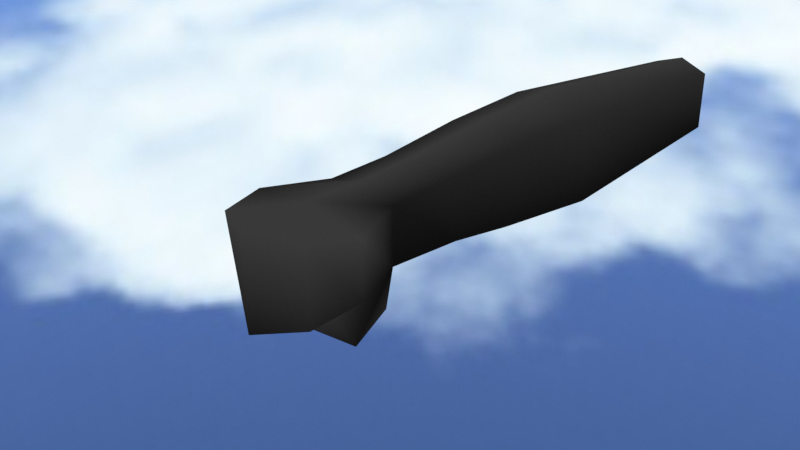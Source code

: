 # Source: punch.blend  (saved by Blender 2.92.15; exported with 4.5.12 LTS)
import bpy
from mathutils import Matrix  # noqa: F401  (used for matrix-valued properties, if any)

bpy.ops.wm.read_factory_settings(use_empty=True)
scene = bpy.context.scene
scene.name = 'Scene'

# ---- collections
col_collection = bpy.data.collections.new('Collection'); scene.collection.children.link(col_collection)

# ---- images (referenced by path relative to the original .blend; pixels are not part of the script)
import os
ASSET_DIR = os.environ.get("B2B_ASSET_DIR", "")  # directory of the original .blend (textures are referenced by path, not embedded)
HERE = os.path.dirname(os.path.abspath(__file__))  # packed textures are extracted next to this script under _unpacked/

def load_image(name, relpath, width, height, colorspace="sRGB"):
    """Load a texture the original file referenced (path relative to the .blend, or extracted next to this script)."""
    p = next((c for c in (os.path.join(HERE, relpath), os.path.join(ASSET_DIR, relpath)) if relpath and os.path.exists(c)), "")
    if p:
        img = bpy.data.images.load(p, check_existing=True)
        img.name = name
    else:  # same state as the original file: an image datablock whose file is absent (Cycles renders it pink)
        img = bpy.data.images.new(name, width, height)
        img.source = "FILE"
        img.filepath = "//" + (relpath or name)
    img.colorspace_settings.name = colorspace
    return img
img_panorama_image_png = load_image('panorama_image.png', '_unpacked/panorama_image.7fed9b46.png', 1280, 720, 'sRGB')

# ---- materials (node trees are filled in below, after node groups)
mat_material = bpy.data.materials.new('Material')
mat_material.use_transparent_shadow = False

# ---- material node trees
mat_material.use_nodes = True; mat_material.node_tree.nodes.clear()
_N = mat_material.node_tree.nodes; _L = mat_material.node_tree.links
n0 = _N.new('ShaderNodeOutputMaterial'); n0.name = 'Material Output'; n0.location = (300, 300)
n1 = _N.new('ShaderNodeEmission'); n1.name = 'Emission'; n1.location = (10, 300)
n2 = _N.new('ShaderNodeMix'); n2.name = 'Mix'; n2.location = (-199, 317)
n2.data_type = 'RGBA'
n2.blend_type = 'MULTIPLY'
n2.inputs[0].default_value = 1.0
n2.inputs[6].default_value = (0.04092, 0.04092, 0.04092, 1.0)
n3 = _N.new('ShaderNodeVertexColor'); n3.name = 'Vertex Color'; n3.location = (-428, 228)
_L.new(n1.outputs[0], n0.inputs[0])
_L.new(n3.outputs[0], n2.inputs[7])
_L.new(n2.outputs[2], n1.inputs[0])
n0.is_active_output = True

# ---- world
world_world = bpy.data.worlds.new('World'); scene.world = world_world
world_world.use_nodes = True; world_world.node_tree.nodes.clear()
_N = world_world.node_tree.nodes; _L = world_world.node_tree.links
n0 = _N.new('ShaderNodeOutputWorld'); n0.name = 'World Output'; n0.location = (300, 300)
n1 = _N.new('ShaderNodeBackground'); n1.name = 'Background'; n1.location = (10, 300)
n2 = _N.new('ShaderNodeTexEnvironment'); n2.name = 'Environment Texture'; n2.location = (-280, 280)
n2.image = img_panorama_image_png
_L.new(n1.outputs[0], n0.inputs[0])
_L.new(n2.outputs[0], n1.inputs[0])
n0.is_active_output = True
world_world.color = (0.05088, 0.05088, 0.05088)
world_world.use_sun_shadow = False
world_world.sun_shadow_jitter_overblur = 0.0

# ---- cameras
cam_camera = bpy.data.cameras.new('Camera')
cam_camera.clip_end = 100.0
cam_camera.ortho_scale = 7.314

# ---- lights
light_light = bpy.data.lights.new('Light', 'SUN')
light_light.color = (1.0, 0.887, 0.7231)
light_light.transmission_factor = 0.0
light_light.angle = 0.1993
light_light.energy = 3.0
light_light.shadow_soft_size = 0.1
light_light.shadow_cascade_max_distance = 1000.0

# ---- meshes
me_cube = bpy.data.meshes.new('Cube')
me_cube.from_pydata([(-0.953, -0.8606, -0.4348), (-0.953, -0.8606, 0.802), (-1.087, 4.568, -0.8008), (-1.087, 4.568, 1.168), (0.7477, -0.8606, -0.4348), (0.7477, -0.8606, 0.802), (0.8818, 4.568, -0.8008), (0.8818, 4.568, 1.168), (-0.1026, 4.568, -1.155), (-0.1026, 4.568, 1.522), (-0.1026, -0.8606, -0.6571), (-0.1026, -0.8606, 1.024), (-0.78, 9.417, 0.861), (-0.78, 9.417, -0.4937), (-0.1026, 9.417, -0.7373), (-0.1026, 9.417, 1.105), (0.5747, 9.417, 0.861), (0.5747, 9.417, -0.4937), (-1.537, -2.12, -0.4348), (-1.537, -2.12, 0.802), (1.332, -2.12, 0.802), (1.332, -2.12, -0.4348), (-0.1026, -2.12, -0.6571), (-0.1026, -2.12, 1.024), (-0.0006666, -1.129, -1.403), (0.8497, -1.129, -1.181), (1.434, -2.388, -1.181), (-0.0006666, -2.388, -1.403), (-0.4227, -2.996, -0.2742), (1.012, -2.996, -0.05183), (-0.2115, -3.062, -0.868), (1.223, -3.062, -0.6456), (-1.208, -2.855, -0.8454), (-1.357, -3.038, 0.7029), (1.1, -3.15, 0.9582), (1.228, -3.228, -0.6081), (0.0883, -3.694, -0.9942), (-0.03922, -3.616, 0.9582), (-0.9204, 0.8285, -0.5114), (-0.9204, 0.4955, 0.8786), (0.7151, 0.8285, -0.5114), (0.7151, 0.4955, 0.8786), (-0.1026, 0.4357, 1.129), (-0.1026, 0.8884, -0.7612), (-1.017, 2.469, 1.075), (0.8115, 2.199, -0.6321), (-1.017, 2.199, -0.6321), (0.8115, 2.469, 1.075), (-0.1026, 2.517, 1.381), (-0.1026, 2.151, -0.9388)], [], [(46, 44, 3, 2), (8, 2, 13, 14), (40, 41, 5, 4), (5, 11, 23, 20), (43, 40, 4, 10), (42, 39, 1, 11), (41, 42, 11, 5), (38, 43, 10, 0), (10, 4, 25, 24), (7, 6, 17, 16), (14, 15, 16, 17), (13, 12, 15, 14), (3, 9, 15, 12), (9, 7, 16, 15), (2, 3, 12, 13), (6, 8, 14, 17), (20, 23, 37, 34), (19, 18, 32, 33), (11, 1, 19, 23), (4, 5, 20, 21), (0, 10, 22, 18), (1, 0, 18, 19), (24, 25, 26, 27), (22, 10, 24, 27), (4, 21, 26, 25), (22, 27, 30, 28), (29, 28, 30, 31), (27, 26, 31, 30), (26, 21, 29, 31), (21, 22, 28, 29), (36, 37, 33, 32), (35, 34, 37, 36), (23, 19, 33, 37), (21, 20, 34, 35), (18, 22, 36, 32), (22, 21, 35, 36), (46, 49, 43, 38), (47, 48, 42, 41), (48, 44, 39, 42), (49, 45, 40, 43), (45, 47, 41, 40), (0, 1, 39, 38), (6, 7, 47, 45), (8, 6, 45, 49), (9, 3, 44, 48), (7, 9, 48, 47), (2, 8, 49, 46), (38, 39, 44, 46)])
_uv = me_cube.uv_layers.new(name='UVMap')
_uv.uv.foreach_set('vector', [0.375, 0.191, 0.625, 0.191, 0.625, 0.25, 0.375, 0.25, 0.25, 0.5, 0.125, 0.5, 0.125, 0.5, 0.25, 0.5, 0.375, 0.63, 0.625, 0.63, 0.625, 0.75, 0.375, 0.75, 0.625, 0.75, 0.75, 0.75, 0.75, 0.75, 0.625, 0.75, 0.25, 0.63, 0.375, 0.63, 0.375, 0.75, 0.25, 0.75, 0.75, 0.63, 0.875, 0.63, 0.875, 0.75, 0.75, 0.75, 0.625, 0.63, 0.75, 0.63, 0.75, 0.75, 0.625, 0.75, 0.125, 0.63, 0.25, 0.63, 0.25, 0.75, 0.125, 0.75, 0.25, 0.75, 0.375, 0.75, 0.375, 0.75, 0.25, 0.75, 0.625, 0.5, 0.375, 0.5, 0.375, 0.5, 0.625, 0.5, 0.375, 0.375, 0.625, 0.375, 0.625, 0.5, 0.375, 0.5, 0.375, 0.25, 0.625, 0.25, 0.625, 0.375, 0.375, 0.375, 0.875, 0.5, 0.75, 0.5, 0.75, 0.5, 0.875, 0.5, 0.75, 0.5, 0.625, 0.5, 0.625, 0.5, 0.75, 0.5, 0.375, 0.25, 0.625, 0.25, 0.625, 0.25, 0.375, 0.25, 0.375, 0.5, 0.25, 0.5, 0.25, 0.5, 0.375, 0.5, 0.625, 0.75, 0.75, 0.75, 0.75, 0.75, 0.625, 0.75, 0.625, 0.0, 0.375, 0.0, 0.375, 0.0, 0.625, 0.0, 0.75, 0.75, 0.875, 0.75, 0.875, 0.75, 0.75, 0.75, 0.375, 0.75, 0.625, 0.75, 0.625, 0.75, 0.375, 0.75, 0.125, 0.75, 0.25, 0.75, 0.25, 0.75, 0.125, 0.75, 0.625, 0.0, 0.375, 0.0, 0.375, 0.0, 0.625, 0.0, 0.25, 0.75, 0.375, 0.75, 0.375, 0.75, 0.25, 0.75, 0.25, 0.75, 0.25, 0.75, 0.25, 0.75, 0.25, 0.75, 0.375, 0.75, 0.375, 0.75, 0.375, 0.75, 0.375, 0.75, 0.25, 0.75, 0.25, 0.75, 0.25, 0.75, 0.25, 0.75, 0.375, 0.75, 0.375, 0.875, 0.375, 0.875, 0.375, 0.75, 0.25, 0.75, 0.375, 0.75, 0.375, 0.75, 0.25, 0.75, 0.375, 0.75, 0.375, 0.75, 0.375, 0.75, 0.375, 0.75, 0.375, 0.75, 0.375, 0.875, 0.375, 0.875, 0.375, 0.75, 0.375, 0.875, 0.625, 0.875, 0.625, 1.0, 0.375, 1.0, 0.375, 0.75, 0.625, 0.75, 0.625, 0.875, 0.375, 0.875, 0.75, 0.75, 0.875, 0.75, 0.875, 0.75, 0.75, 0.75, 0.375, 0.75, 0.625, 0.75, 0.625, 0.75, 0.375, 0.75, 0.125, 0.75, 0.25, 0.75, 0.25, 0.75, 0.125, 0.75, 0.375, 0.875, 0.375, 0.75, 0.375, 0.75, 0.375, 0.875, 0.125, 0.559, 0.25, 0.559, 0.25, 0.63, 0.125, 0.63, 0.625, 0.559, 0.75, 0.559, 0.75, 0.63, 0.625, 0.63, 0.75, 0.559, 0.875, 0.559, 0.875, 0.63, 0.75, 0.63, 0.25, 0.559, 0.375, 0.559, 0.375, 0.63, 0.25, 0.63, 0.375, 0.559, 0.625, 0.559, 0.625, 0.63, 0.375, 0.63, 0.375, 0.0, 0.625, 0.0, 0.625, 0.12, 0.375, 0.12, 0.375, 0.5, 0.625, 0.5, 0.625, 0.559, 0.375, 0.559, 0.25, 0.5, 0.375, 0.5, 0.375, 0.559, 0.25, 0.559, 0.75, 0.5, 0.875, 0.5, 0.875, 0.559, 0.75, 0.559, 0.625, 0.5, 0.75, 0.5, 0.75, 0.559, 0.625, 0.559, 0.125, 0.5, 0.25, 0.5, 0.25, 0.559, 0.125, 0.559, 0.375, 0.12, 0.625, 0.12, 0.625, 0.191, 0.375, 0.191])
_ca = me_cube.color_attributes.new('Col', 'BYTE_COLOR', 'CORNER')
_ca.data.foreach_set('color', [0.1095, 0.1095, 0.1095, 1.0, 0.4508, 0.4508, 0.4508, 1.0, 0.5395, 0.5395, 0.5395, 1.0, 0.1144, 0.1144, 0.1144, 1.0, 0.09084, 0.09084, 0.09084, 1.0, 0.1144, 0.1144, 0.1144, 1.0, 0.1144, 0.1144, 0.1144, 1.0, 1.0, 1.0, 1.0, 1.0, 0.1046, 0.1046, 0.1046, 1.0, 0.3467, 0.3467, 0.3467, 1.0, 0.2086, 0.2086, 0.2086, 1.0, 0.09531, 0.09531, 0.09531, 1.0, 0.2086, 0.2086, 0.2086, 1.0, 1.0, 1.0, 1.0, 1.0, 1.0, 1.0, 1.0, 1.0, 1.0, 1.0, 1.0, 1.0, 0.04374, 0.04374, 0.04374, 1.0, 0.1046, 0.1046, 0.1046, 1.0, 0.09531, 0.09531, 0.09531, 1.0, 0.016, 0.016, 0.016, 1.0, 1.0, 1.0, 1.0, 1.0, 0.3467, 0.3467, 0.3467, 1.0, 0.2086, 0.2086, 0.2086, 1.0, 1.0, 1.0, 1.0, 1.0, 0.3467, 0.3467, 0.3467, 1.0, 1.0, 1.0, 1.0, 1.0, 1.0, 1.0, 1.0, 1.0, 0.2086, 0.2086, 0.2086, 1.0, 0.1046, 0.1046, 0.1046, 1.0, 0.04374, 0.04374, 0.04374, 1.0, 0.016, 0.016, 0.016, 1.0, 0.09531, 0.09531, 0.09531, 1.0, 0.016, 0.016, 0.016, 1.0, 0.09531, 0.09531, 0.09531, 1.0, 0.4125, 0.4125, 0.4125, 1.0, 0.2016, 0.2016, 0.2016, 1.0, 0.5395, 0.5395, 0.5395, 1.0, 0.1144, 0.1144, 0.1144, 1.0, 0.1144, 0.1144, 0.1144, 1.0, 0.5395, 0.5395, 0.5395, 1.0, 1.0, 1.0, 1.0, 1.0, 1.0, 1.0, 1.0, 1.0, 0.5395, 0.5395, 0.5395, 1.0, 0.1144, 0.1144, 0.1144, 1.0, 0.1144, 0.1144, 0.1144, 1.0, 0.5395, 0.5395, 0.5395, 1.0, 1.0, 1.0, 1.0, 1.0, 1.0, 1.0, 1.0, 1.0, 0.5395, 0.5395, 0.5395, 1.0, 1.0, 1.0, 1.0, 1.0, 1.0, 1.0, 1.0, 1.0, 0.5395, 0.5395, 0.5395, 1.0, 1.0, 1.0, 1.0, 1.0, 0.5395, 0.5395, 0.5395, 1.0, 0.5395, 0.5395, 0.5395, 1.0, 1.0, 1.0, 1.0, 1.0, 0.1144, 0.1144, 0.1144, 1.0, 0.5395, 0.5395, 0.5395, 1.0, 0.5395, 0.5395, 0.5395, 1.0, 0.1144, 0.1144, 0.1144, 1.0, 0.1144, 0.1144, 0.1144, 1.0, 0.09084, 0.09084, 0.09084, 1.0, 1.0, 1.0, 1.0, 1.0, 0.1144, 0.1144, 0.1144, 1.0, 1.0, 1.0, 1.0, 1.0, 1.0, 1.0, 1.0, 1.0, 1.0, 1.0, 1.0, 1.0, 1.0, 1.0, 1.0, 1.0, 0.402, 0.402, 0.402, 1.0, 0.1248, 0.1248, 0.1248, 1.0, 0.3325, 0.3325, 0.3325, 1.0, 1.0, 1.0, 1.0, 1.0, 1.0, 1.0, 1.0, 1.0, 0.2086, 0.2086, 0.2086, 1.0, 0.402, 0.402, 0.402, 1.0, 1.0, 1.0, 1.0, 1.0, 0.09531, 0.09531, 0.09531, 1.0, 0.2086, 0.2086, 0.2086, 1.0, 1.0, 1.0, 1.0, 1.0, 0.2664, 0.2664, 0.2664, 1.0, 0.09531, 0.09531, 0.09531, 1.0, 0.016, 0.016, 0.016, 1.0, 0.009134, 0.009134, 0.009134, 1.0, 0.1248, 0.1248, 0.1248, 1.0, 0.2086, 0.2086, 0.2086, 1.0, 0.09531, 0.09531, 0.09531, 1.0, 0.1248, 0.1248, 0.1248, 1.0, 0.402, 0.402, 0.402, 1.0, 0.2016, 0.2016, 0.2016, 1.0, 0.4125, 0.4125, 0.4125, 1.0, 0.162, 0.162, 0.162, 1.0, 0.1529, 0.1529, 0.1529, 1.0, 0.009134, 0.009134, 0.009134, 1.0, 0.016, 0.016, 0.016, 1.0, 0.2016, 0.2016, 0.2016, 1.0, 0.1529, 0.1529, 0.1529, 1.0, 0.09531, 0.09531, 0.09531, 1.0, 0.2664, 0.2664, 0.2664, 1.0, 0.162, 0.162, 0.162, 1.0, 0.4125, 0.4125, 0.4125, 1.0, 0.009134, 0.009134, 0.009134, 1.0, 0.1529, 0.1529, 0.1529, 1.0, 0.107, 0.107, 0.107, 1.0, 1.0, 1.0, 1.0, 1.0, 1.0, 1.0, 1.0, 1.0, 1.0, 1.0, 1.0, 1.0, 0.107, 0.107, 0.107, 1.0, 0.4678, 0.4678, 0.4678, 1.0, 0.1529, 0.1529, 0.1529, 1.0, 0.162, 0.162, 0.162, 1.0, 0.4678, 0.4678, 0.4678, 1.0, 0.107, 0.107, 0.107, 1.0, 0.162, 0.162, 0.162, 1.0, 0.2664, 0.2664, 0.2664, 1.0, 1.0, 1.0, 1.0, 1.0, 0.4678, 0.4678, 0.4678, 1.0, 0.2664, 0.2664, 0.2664, 1.0, 0.009134, 0.009134, 0.009134, 1.0, 1.0, 1.0, 1.0, 1.0, 1.0, 1.0, 1.0, 1.0, 0.1779, 0.1779, 0.1779, 1.0, 1.0, 1.0, 1.0, 1.0, 1.0, 1.0, 1.0, 1.0, 0.3325, 0.3325, 0.3325, 1.0, 0.3325, 0.3325, 0.3325, 1.0, 1.0, 1.0, 1.0, 1.0, 1.0, 1.0, 1.0, 1.0, 0.1779, 0.1779, 0.1779, 1.0, 1.0, 1.0, 1.0, 1.0, 0.402, 0.402, 0.402, 1.0, 1.0, 1.0, 1.0, 1.0, 1.0, 1.0, 1.0, 1.0, 0.2664, 0.2664, 0.2664, 1.0, 1.0, 1.0, 1.0, 1.0, 1.0, 1.0, 1.0, 1.0, 0.3325, 0.3325, 0.3325, 1.0, 0.1248, 0.1248, 0.1248, 1.0, 0.009134, 0.009134, 0.009134, 1.0, 0.1779, 0.1779, 0.1779, 1.0, 0.3325, 0.3325, 0.3325, 1.0, 0.009134, 0.009134, 0.009134, 1.0, 0.2664, 0.2664, 0.2664, 1.0, 0.3325, 0.3325, 0.3325, 1.0, 0.1779, 0.1779, 0.1779, 1.0, 0.1095, 0.1095, 0.1095, 1.0, 0.06663, 0.06663, 0.06663, 1.0, 0.04374, 0.04374, 0.04374, 1.0, 0.1046, 0.1046, 0.1046, 1.0, 0.4508, 0.4508, 0.4508, 1.0, 1.0, 1.0, 1.0, 1.0, 1.0, 1.0, 1.0, 1.0, 0.3467, 0.3467, 0.3467, 1.0, 1.0, 1.0, 1.0, 1.0, 0.4508, 0.4508, 0.4508, 1.0, 0.3467, 0.3467, 0.3467, 1.0, 1.0, 1.0, 1.0, 1.0, 0.06663, 0.06663, 0.06663, 1.0, 0.1095, 0.1095, 0.1095, 1.0, 0.1046, 0.1046, 0.1046, 1.0, 0.04374, 0.04374, 0.04374, 1.0, 0.1095, 0.1095, 0.1095, 1.0, 0.4508, 0.4508, 0.4508, 1.0, 0.3467, 0.3467, 0.3467, 1.0, 0.1046, 0.1046, 0.1046, 1.0, 0.09531, 0.09531, 0.09531, 1.0, 0.2086, 0.2086, 0.2086, 1.0, 0.3467, 0.3467, 0.3467, 1.0, 0.1046, 0.1046, 0.1046, 1.0, 0.1144, 0.1144, 0.1144, 1.0, 0.5395, 0.5395, 0.5395, 1.0, 0.4508, 0.4508, 0.4508, 1.0, 0.1095, 0.1095, 0.1095, 1.0, 0.09084, 0.09084, 0.09084, 1.0, 0.1144, 0.1144, 0.1144, 1.0, 0.1095, 0.1095, 0.1095, 1.0, 0.06663, 0.06663, 0.06663, 1.0, 1.0, 1.0, 1.0, 1.0, 0.5395, 0.5395, 0.5395, 1.0, 0.4508, 0.4508, 0.4508, 1.0, 1.0, 1.0, 1.0, 1.0, 0.5395, 0.5395, 0.5395, 1.0, 1.0, 1.0, 1.0, 1.0, 1.0, 1.0, 1.0, 1.0, 0.4508, 0.4508, 0.4508, 1.0, 0.1144, 0.1144, 0.1144, 1.0, 0.09084, 0.09084, 0.09084, 1.0, 0.06663, 0.06663, 0.06663, 1.0, 0.1095, 0.1095, 0.1095, 1.0, 0.1046, 0.1046, 0.1046, 1.0, 0.3467, 0.3467, 0.3467, 1.0, 0.4508, 0.4508, 0.4508, 1.0, 0.1095, 0.1095, 0.1095, 1.0])
me_cube.materials.append(mat_material)
me_cube.use_remesh_fix_poles = True
me_cube.use_remesh_preserve_attributes = False
me_cube.use_mirror_vertex_groups = False
me_cube.use_paint_bone_selection = False
me_cube.use_paint_mask_vertex = True
me_cube.update()
arm_armature = bpy.data.armatures.new('Armature')  # bones are not reproduced

# ---- objects
ob_light = bpy.data.objects.new('Light', light_light)
ob_camera = bpy.data.objects.new('Camera', cam_camera)
ob_cube = bpy.data.objects.new('Cube', me_cube)
ob_armature = bpy.data.objects.new('Armature', arm_armature)

# ---- transforms, parenting, visibility, modifiers, constraints
ob_light.location = (-0.8909, 12.68, 3.683)
ob_light.rotation_euler = (0.936, 0.2146, 2.063)
ob_light.lock_rotations_4d = False
ob_light.empty_display_type = 'ARROWS'
ob_light.color = (0.0, 0.0, 0.0, 0.0)
ob_light.lineart.crease_threshold = 0.0
ob_camera.location = (7.359, -6.926, 4.958)
ob_camera.rotation_euler = (1.109, 0.0, 0.8149)
ob_camera.lock_rotations_4d = False
ob_camera.empty_display_type = 'ARROWS'
ob_camera.color = (0.0, 0.0, 0.0, 0.0)
ob_camera.display_type = 'WIRE'
ob_camera.lineart.crease_threshold = 0.0
ob_cube.parent = ob_armature
ob_cube.matrix_parent_inverse = Matrix(((1.0, -0.0, 0.0, -0.0), (-0.0, 1.0, -0.0, -4.847), (0.0, -0.0, 1.0, -0.0), (-0.0, 0.0, -0.0, 1.0)))
ob_cube.location = (0.0, 0.0, 0.0)
ob_cube.scale = (0.5285, 0.5285, 0.5285)
ob_cube.lineart.crease_threshold = 0.0
_vg = ob_cube.vertex_groups.new(name='Bone')
for _i, _w in zip([2, 12, 13, 14, 15, 16, 17], [0.0007388, 0.9785, 0.9741, 0.9765, 0.9816, 0.9821, 0.9784]): _vg.add([_i], _w, 'REPLACE')
_vg = ob_cube.vertex_groups.new(name='Bone.001')
for _i, _w in zip([0, 1, 2, 3, 4, 5, 6, 7, 8, 9, 10, 11, 13, 38, 39, 40, 41, 42, 43, 44, 45, 46, 47, 48, 49], [0.08236, 0.1032, 0.974, 0.9761, 0.008702, 0.07403, 0.9769, 0.9792, 0.9759, 0.9787, 0.02142, 0.07431, 0.001854, 0.9174, 0.9014, 0.923, 0.9145, 0.9182, 0.9299, 0.9901, 0.99, 0.9876, 0.9928, 0.993, 0.9895]): _vg.add([_i], _w, 'REPLACE')
_vg = ob_cube.vertex_groups.new(name='Bone.002')
for _i, _w in zip([0, 1, 4, 5, 10, 11, 18, 19, 20, 21, 22, 23, 24, 25, 26, 27, 28, 29, 30, 31, 32, 33, 34, 35, 36, 37, 38, 39, 41, 42], [0.7528, 0.8706, 0.05385, 0.8171, 0.0974, 0.9084, 0.9213, 0.96, 0.8245, 0.1692, 0.7867, 0.981, 0.08012, 0.009265, 0.04365, 0.1457, 0.5555, 0.1494, 0.2889, 0.09403, 0.9509, 0.9808, 0.927, 0.7996, 0.9456, 0.9917, 0.05675, 0.09134, 0.07018, 0.07714]): _vg.add([_i], _w, 'REPLACE')
_vg = ob_cube.vertex_groups.new(name='Bone.003')
for _i, _w in zip([0, 1, 4, 5, 10, 18, 20, 21, 22, 24, 25, 26, 27, 28, 29, 30, 31, 32, 34, 35, 36, 38, 40, 43], [0.1648, 0.002499, 0.9168, 0.1089, 0.8669, 0.06216, 0.1647, 0.828, 0.2093, 0.9117, 0.9633, 0.9531, 0.8529, 0.4429, 0.8495, 0.71, 0.9054, 0.0331, 0.06984, 0.1992, 0.05369, 0.001161, 0.07083, 0.05392]): _vg.add([_i], _w, 'REPLACE')
_m = ob_cube.modifiers.new('Armature', 'ARMATURE')
_m.object = ob_armature
ob_armature.location = (0.0, 4.847, 0.0)
ob_armature.show_in_front = True
ob_armature.lineart.crease_threshold = 0.0

# ---- collection membership
col_collection.objects.link(ob_light)
col_collection.objects.link(ob_camera)
col_collection.objects.link(ob_cube)
col_collection.objects.link(ob_armature)

# ---- scene / render settings (as saved in the file)
scene.camera = ob_camera
scene.frame_start = 1; scene.frame_end = 23; scene.frame_set(1)
scene.render.engine = 'BLENDER_EEVEE_NEXT'
scene.render.image_settings.compression = 100
scene.render.dither_intensity = 2.0
scene.render.filter_size = 0.01
scene.render.use_high_quality_normals = True
scene.cycles.samples = 256
scene.cycles.sampling_pattern = 'TABULATED_SOBOL'
scene.cycles.use_light_tree = False
scene.cycles.debug_use_hair_bvh = False
scene.eevee.use_taa_reprojection = False
scene.eevee.use_raytracing = True
scene.view_settings.view_transform = 'Standard'
bpy.context.view_layer.update()
